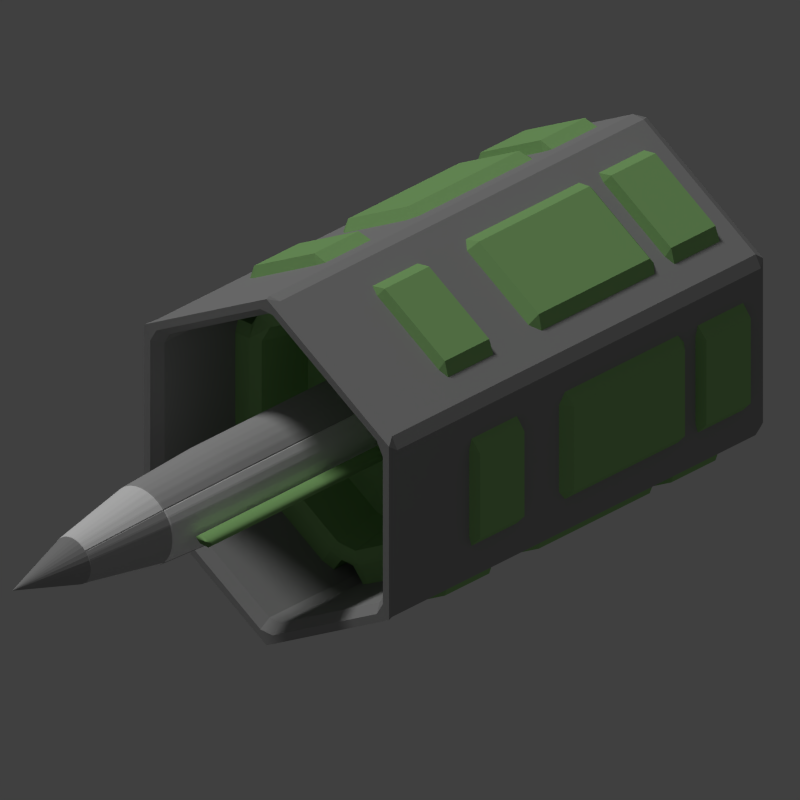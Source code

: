 # Source: rocket_launcher.blend  (saved by Blender 2.69.0; exported with 4.5.12 LTS)
import bpy
from mathutils import Matrix  # noqa: F401  (used for matrix-valued properties, if any)

bpy.ops.wm.read_factory_settings(use_empty=True)
scene = bpy.context.scene
scene.name = 'Scene'

# ---- collections
col_collection_1 = bpy.data.collections.new('Collection 1'); scene.collection.children.link(col_collection_1)

# ---- materials (node trees are filled in below, after node groups)
mat_material_004 = bpy.data.materials.new('Material.004')
mat_material_004.alpha_threshold = 0.0
mat_material_004.use_transparent_shadow = False
mat_material_004.diffuse_color = (0.3252, 0.6152, 0.2252, 1.0)
mat_material_004.roughness = 0.5
mat_material_004.line_color = (0.0, 0.0, 0.0, 1.0)
mat_material_001 = bpy.data.materials.new('Material.001')
mat_material_001.alpha_threshold = 0.0
mat_material_001.use_transparent_shadow = False
mat_material_001.diffuse_color = (0.3672, 0.3672, 0.3672, 1.0)
mat_material_001.roughness = 0.5
mat_material_001.line_color = (0.0, 0.0, 0.0, 1.0)
mat_material_002 = bpy.data.materials.new('Material.002')
mat_material_002.alpha_threshold = 0.0
mat_material_002.use_transparent_shadow = False
mat_material_002.diffuse_color = (1.0, 1.0, 1.0, 1.0)
mat_material_002.roughness = 0.5
mat_material_002.line_color = (0.0, 0.0, 0.0, 1.0)
mat_material_003 = bpy.data.materials.new('Material.003')
mat_material_003.alpha_threshold = 0.0
mat_material_003.use_transparent_shadow = False
mat_material_003.diffuse_color = (0.5071, 0.5071, 0.5071, 1.0)
mat_material_003.roughness = 0.5
mat_material_003.line_color = (0.0, 0.0, 0.0, 1.0)

# ---- material node trees

# ---- world
world_world = bpy.data.worlds.new('World'); scene.world = world_world
world_world.color = (0.05088, 0.05088, 0.05088)
world_world.use_sun_shadow = False
world_world.sun_shadow_jitter_overblur = 0.0
world_world.cycles.sampling_method = 'MANUAL'
world_world.cycles.sample_map_resolution = 256

# ---- cameras
cam_camera = bpy.data.cameras.new('Camera')
cam_camera.type = 'ORTHO'
cam_camera.clip_end = 100.0
cam_camera.lens = 35.0
cam_camera.sensor_width = 32.0
cam_camera.sensor_height = 18.0
cam_camera.ortho_scale = 4.0
cam_camera.dof.focus_distance = 0.0
cam_camera.dof.aperture_fstop = 128.0

# ---- lights
light_sun = bpy.data.lights.new('Sun', 'SUN')
light_sun.transmission_factor = 0.0
light_sun.angle = 0.1993
light_sun.energy = 1.0
light_sun.shadow_buffer_clip_start = 0.5
light_sun.shadow_soft_size = 0.1
light_sun.shadow_cascade_max_distance = 1000.0
light_sun.cycles.use_multiple_importance_sampling = False
light_lamp = bpy.data.lights.new('Lamp', 'POINT')
light_lamp.transmission_factor = 0.0
light_lamp.cutoff_distance = 30.0
light_lamp.energy = 5.0
light_lamp.shadow_buffer_clip_start = 1.001
light_lamp.shadow_soft_size = 0.1
light_lamp.shadow_maximum_resolution = 0.006
light_lamp.use_absolute_resolution = True
light_lamp.cycles.use_multiple_importance_sampling = False

# ---- meshes
me_cylinder_016 = bpy.data.meshes.new('Cylinder.016')
me_cylinder_016.from_pydata([(0.0, 1.0, -1.0), (0.0, 1.0, 1.0), (0.866, 0.5, -1.0), (0.866, 0.5, 1.0), (0.866, -0.5, -1.0), (0.866, -0.5, 1.0), (-8.742e-08, -1.0, -1.0), (-8.742e-08, -1.0, 1.0), (-0.866, -0.5, -1.0), (-0.866, -0.5, 1.0), (-0.866, 0.5, -1.0), (-0.866, 0.5, 1.0), (0.27, 1.368, -0.9), (0.27, 1.368, 0.9), (1.049, 0.9177, 0.9), (1.049, 0.9177, -0.9), (1.319, 0.45, -0.9), (1.319, 0.45, 0.9), (1.319, -0.45, 0.9), (1.319, -0.45, -0.9), (1.049, -0.9177, -0.9), (1.049, -0.9177, 0.9), (0.27, -1.368, 0.9), (0.27, -1.368, -0.9), (-0.27, -1.368, -0.9), (-0.27, -1.368, 0.9), (-1.049, -0.9177, 0.9), (-1.049, -0.9177, -0.9), (0.7794, 0.45, -0.6008), (3.315e-07, 0.9, -0.6008), (-0.7794, 0.45, -0.6008), (-0.7794, -0.45, -0.6008), (2.528e-07, -0.9, -0.6008), (0.7794, -0.45, -0.6008), (-1.049, 0.9177, -0.9), (-1.049, 0.9177, 0.9), (-0.27, 1.368, 0.9), (-0.27, 1.368, -0.9), (-1.319, -0.45, -0.9), (-1.319, -0.45, 0.9), (-1.319, 0.45, 0.9), (-1.319, 0.45, -0.9), (3.452e-08, 0.9, -1.44), (0.7794, 0.45, -1.44), (0.7794, -0.45, -1.44), (-4.416e-08, -0.9, -1.44), (-0.7794, -0.45, -1.44), (-0.7794, 0.45, -1.44)], [], [(12, 13, 14, 15), (1, 13, 12, 0), (3, 14, 13, 1), (2, 15, 14, 3), (0, 12, 15, 2), (16, 17, 18, 19), (3, 17, 16, 2), (5, 18, 17, 3), (4, 19, 18, 5), (2, 16, 19, 4), (20, 21, 22, 23), (5, 21, 20, 4), (7, 22, 21, 5), (6, 23, 22, 7), (4, 20, 23, 6), (24, 25, 26, 27), (7, 25, 24, 6), (9, 26, 25, 7), (8, 27, 26, 9), (6, 24, 27, 8), (28, 29, 30, 31, 32, 33), (1, 29, 28, 3), (11, 30, 29, 1), (9, 31, 30, 11), (7, 32, 31, 9), (5, 33, 32, 7), (3, 28, 33, 5), (34, 35, 36, 37), (11, 35, 34, 10), (1, 36, 35, 11), (0, 37, 36, 1), (10, 34, 37, 0), (38, 39, 40, 41), (9, 39, 38, 8), (11, 40, 39, 9), (10, 41, 40, 11), (8, 38, 41, 10), (42, 43, 44, 45, 46, 47), (2, 43, 42, 0), (4, 44, 43, 2), (6, 45, 44, 4), (8, 46, 45, 6), (10, 47, 46, 8), (0, 42, 47, 10)])
me_cylinder_016.materials.append(mat_material_004)
me_cylinder_016.use_remesh_preserve_volume = False
me_cylinder_016.use_remesh_preserve_attributes = False
me_cylinder_016.use_mirror_vertex_groups = False
me_cylinder_016.update()
me_cylinder_015 = bpy.data.meshes.new('Cylinder.015')
me_cylinder_015.from_pydata([(0.0, 1.0, -1.0), (0.0, 1.0, 1.0), (0.866, 0.5, -1.0), (0.866, 0.5, 1.0), (0.866, -0.5, -1.0), (0.866, -0.5, 1.0), (-8.742e-08, -1.0, -1.0), (-8.742e-08, -1.0, 1.0), (-0.866, -0.5, -1.0), (-0.866, -0.5, 1.0), (-0.866, 0.5, -1.0), (-0.866, 0.5, 1.0), (0.27, 1.368, -0.9), (0.27, 1.368, 0.9), (1.049, 0.9177, 0.9), (1.049, 0.9177, -0.9), (1.319, 0.45, -0.9), (1.319, 0.45, 0.9), (1.319, -0.45, 0.9), (1.319, -0.45, -0.9), (1.049, -0.9177, -0.9), (1.049, -0.9177, 0.9), (0.27, -1.368, 0.9), (0.27, -1.368, -0.9), (-0.27, -1.368, -0.9), (-0.27, -1.368, 0.9), (-1.049, -0.9177, 0.9), (-1.049, -0.9177, -0.9), (0.7794, 0.45, -0.6008), (3.315e-07, 0.9, -0.6008), (-0.7794, 0.45, -0.6008), (-0.7794, -0.45, -0.6008), (2.528e-07, -0.9, -0.6008), (0.7794, -0.45, -0.6008), (-1.049, 0.9177, -0.9), (-1.049, 0.9177, 0.9), (-0.27, 1.368, 0.9), (-0.27, 1.368, -0.9), (-1.319, -0.45, -0.9), (-1.319, -0.45, 0.9), (-1.319, 0.45, 0.9), (-1.319, 0.45, -0.9), (3.452e-08, 0.9, -1.44), (0.7794, 0.45, -1.44), (0.7794, -0.45, -1.44), (-4.416e-08, -0.9, -1.44), (-0.7794, -0.45, -1.44), (-0.7794, 0.45, -1.44)], [], [(12, 13, 14, 15), (1, 13, 12, 0), (3, 14, 13, 1), (2, 15, 14, 3), (0, 12, 15, 2), (16, 17, 18, 19), (3, 17, 16, 2), (5, 18, 17, 3), (4, 19, 18, 5), (2, 16, 19, 4), (20, 21, 22, 23), (5, 21, 20, 4), (7, 22, 21, 5), (6, 23, 22, 7), (4, 20, 23, 6), (24, 25, 26, 27), (7, 25, 24, 6), (9, 26, 25, 7), (8, 27, 26, 9), (6, 24, 27, 8), (28, 29, 30, 31, 32, 33), (1, 29, 28, 3), (11, 30, 29, 1), (9, 31, 30, 11), (7, 32, 31, 9), (5, 33, 32, 7), (3, 28, 33, 5), (34, 35, 36, 37), (11, 35, 34, 10), (1, 36, 35, 11), (0, 37, 36, 1), (10, 34, 37, 0), (38, 39, 40, 41), (9, 39, 38, 8), (11, 40, 39, 9), (10, 41, 40, 11), (8, 38, 41, 10), (42, 43, 44, 45, 46, 47), (2, 43, 42, 0), (4, 44, 43, 2), (6, 45, 44, 4), (8, 46, 45, 6), (10, 47, 46, 8), (0, 42, 47, 10)])
me_cylinder_015.materials.append(mat_material_004)
me_cylinder_015.use_remesh_preserve_volume = False
me_cylinder_015.use_remesh_preserve_attributes = False
me_cylinder_015.use_mirror_vertex_groups = False
me_cylinder_015.update()
me_cylinder_014 = bpy.data.meshes.new('Cylinder.014')
me_cylinder_014.from_pydata([(0.0, 1.0, -1.0), (0.0, 1.0, 1.0), (0.866, 0.5, -1.0), (0.866, 0.5, 1.0), (0.866, -0.5, -1.0), (0.866, -0.5, 1.0), (-8.742e-08, -1.0, -1.0), (-8.742e-08, -1.0, 1.0), (-0.866, -0.5, -1.0), (-0.866, -0.5, 1.0), (-0.866, 0.5, -1.0), (-0.866, 0.5, 1.0), (0.27, 1.368, -0.9), (0.27, 1.368, 0.9), (1.049, 0.9177, 0.9), (1.049, 0.9177, -0.9), (1.319, 0.45, -0.9), (1.319, 0.45, 0.9), (1.319, -0.45, 0.9), (1.319, -0.45, -0.9), (1.049, -0.9177, -0.9), (1.049, -0.9177, 0.9), (0.27, -1.368, 0.9), (0.27, -1.368, -0.9), (-0.27, -1.368, -0.9), (-0.27, -1.368, 0.9), (-1.049, -0.9177, 0.9), (-1.049, -0.9177, -0.9), (0.7794, 0.45, -0.6008), (3.315e-07, 0.9, -0.6008), (-0.7794, 0.45, -0.6008), (-0.7794, -0.45, -0.6008), (2.528e-07, -0.9, -0.6008), (0.7794, -0.45, -0.6008), (-1.049, 0.9177, -0.9), (-1.049, 0.9177, 0.9), (-0.27, 1.368, 0.9), (-0.27, 1.368, -0.9), (-1.319, -0.45, -0.9), (-1.319, -0.45, 0.9), (-1.319, 0.45, 0.9), (-1.319, 0.45, -0.9), (3.452e-08, 0.9, -1.44), (0.7794, 0.45, -1.44), (0.7794, -0.45, -1.44), (-4.416e-08, -0.9, -1.44), (-0.7794, -0.45, -1.44), (-0.7794, 0.45, -1.44)], [], [(12, 13, 14, 15), (1, 13, 12, 0), (3, 14, 13, 1), (2, 15, 14, 3), (0, 12, 15, 2), (16, 17, 18, 19), (3, 17, 16, 2), (5, 18, 17, 3), (4, 19, 18, 5), (2, 16, 19, 4), (20, 21, 22, 23), (5, 21, 20, 4), (7, 22, 21, 5), (6, 23, 22, 7), (4, 20, 23, 6), (24, 25, 26, 27), (7, 25, 24, 6), (9, 26, 25, 7), (8, 27, 26, 9), (6, 24, 27, 8), (28, 29, 30, 31, 32, 33), (1, 29, 28, 3), (11, 30, 29, 1), (9, 31, 30, 11), (7, 32, 31, 9), (5, 33, 32, 7), (3, 28, 33, 5), (34, 35, 36, 37), (11, 35, 34, 10), (1, 36, 35, 11), (0, 37, 36, 1), (10, 34, 37, 0), (38, 39, 40, 41), (9, 39, 38, 8), (11, 40, 39, 9), (10, 41, 40, 11), (8, 38, 41, 10), (42, 43, 44, 45, 46, 47), (2, 43, 42, 0), (4, 44, 43, 2), (6, 45, 44, 4), (8, 46, 45, 6), (10, 47, 46, 8), (0, 42, 47, 10)])
me_cylinder_014.materials.append(mat_material_004)
me_cylinder_014.use_remesh_preserve_volume = False
me_cylinder_014.use_remesh_preserve_attributes = False
me_cylinder_014.use_mirror_vertex_groups = False
me_cylinder_014.update()
me_cylinder_013 = bpy.data.meshes.new('Cylinder.013')
me_cylinder_013.from_pydata([(0.0, 1.0, -1.0), (0.0, 1.0, 1.0), (0.866, 0.5, -1.0), (0.866, 0.5, 1.0), (0.866, -0.5, -1.0), (0.866, -0.5, 1.0), (-8.742e-08, -1.0, -1.0), (-8.742e-08, -1.0, 1.0), (-0.866, -0.5, -1.0), (-0.866, -0.5, 1.0), (-0.866, 0.5, -1.0), (-0.866, 0.5, 1.0)], [], [(0, 1, 3, 2), (2, 3, 5, 4), (4, 5, 7, 6), (6, 7, 9, 8), (3, 1, 11, 9, 7, 5), (10, 11, 1, 0), (8, 9, 11, 10), (0, 2, 4, 6, 8, 10)])
me_cylinder_013.polygons.foreach_set('use_smooth', [True] * 8)
me_cylinder_013.materials.append(mat_material_004)
me_cylinder_013.use_remesh_preserve_volume = False
me_cylinder_013.use_remesh_preserve_attributes = False
me_cylinder_013.use_mirror_vertex_groups = False
me_cylinder_013.update()
me_cylinder_012 = bpy.data.meshes.new('Cylinder.012')
me_cylinder_012.from_pydata([(0.0, 1.0, -1.0), (0.0, 1.0, 1.0), (0.866, 0.5, -1.0), (0.866, 0.5, 1.0), (0.866, -0.5, -1.0), (0.866, -0.5, 1.0), (-8.742e-08, -1.0, -1.0), (-8.742e-08, -1.0, 1.0), (-0.866, -0.5, -1.0), (-0.866, -0.5, 1.0), (-0.866, 0.5, -1.0), (-0.866, 0.5, 1.0), (0.0, 1.0, 1.0), (0.866, 0.5, 1.0), (0.866, -0.5, 1.0), (-8.742e-08, -1.0, 1.0), (-0.866, -0.5, 1.0), (-0.866, 0.5, 1.0), (-1.987e-09, 0.9, 1.0), (0.7794, 0.45, 1.0), (0.7794, -0.45, 1.0), (-8.067e-08, -0.9, 1.0), (-0.7794, -0.45, 1.0), (-0.7794, 0.45, 1.0), (9.862e-08, 0.9, -0.9271), (0.7794, 0.45, -0.9271), (0.7794, -0.45, -0.9271), (1.994e-08, -0.9, -0.9271), (-0.7794, -0.45, -0.9271), (-0.7794, 0.45, -0.9271)], [], [(0, 1, 3, 2), (2, 3, 5, 4), (4, 5, 7, 6), (6, 7, 9, 8), (1, 11, 17, 12), (10, 11, 1, 0), (8, 9, 11, 10), (0, 2, 4, 6, 8, 10), (12, 17, 23, 18), (11, 9, 16, 17), (9, 7, 15, 16), (7, 5, 14, 15), (5, 3, 13, 14), (3, 1, 12, 13), (18, 23, 29, 24), (17, 16, 22, 23), (16, 15, 21, 22), (15, 14, 20, 21), (14, 13, 19, 20), (13, 12, 18, 19), (25, 24, 29, 28, 27, 26), (23, 22, 28, 29), (22, 21, 27, 28), (21, 20, 26, 27), (20, 19, 25, 26), (19, 18, 24, 25)])
me_cylinder_012.materials.append(mat_material_001)
me_cylinder_012.use_remesh_preserve_volume = False
me_cylinder_012.use_remesh_preserve_attributes = False
me_cylinder_012.use_mirror_vertex_groups = False
me_cylinder_012.update()
me_cube_003 = bpy.data.meshes.new('Cube.003')
me_cube_003.from_pydata([(-0.6, 0.3, -1.0), (-0.7, 1.2, -1.0), (-0.4, 1.2, -1.0), (-0.2, -0.3, -1.0), (-0.6, 0.3, 1.0), (-0.7, 1.2, 1.0), (-0.4, 1.2, 1.0), (-0.2, -0.3, 1.0), (-0.2, 1.0, -1.0), (-0.1, 1.0, -1.0), (-0.2, 1.0, 1.0), (-0.1, 1.0, 1.0)], [], [(4, 5, 1, 0), (5, 6, 2, 1), (3, 2, 8, 9), (7, 4, 0, 3), (0, 1, 2, 3), (7, 6, 5, 4), (10, 11, 9, 8), (7, 3, 9, 11), (6, 7, 11, 10), (2, 6, 10, 8)])
me_cube_003.materials.append(mat_material_004)
me_cube_003.use_remesh_preserve_volume = False
me_cube_003.use_remesh_preserve_attributes = False
me_cube_003.use_mirror_vertex_groups = False
me_cube_003.update()
me_cube_002 = bpy.data.meshes.new('Cube.002')
me_cube_002.from_pydata([(-0.6, 0.3, -1.0), (-0.7, 1.2, -1.0), (-0.4, 1.2, -1.0), (-0.2, -0.3, -1.0), (-0.6, 0.3, 1.0), (-0.7, 1.2, 1.0), (-0.4, 1.2, 1.0), (-0.2, -0.3, 1.0), (-0.2, 1.0, -1.0), (-0.1, 1.0, -1.0), (-0.2, 1.0, 1.0), (-0.1, 1.0, 1.0)], [], [(4, 5, 1, 0), (5, 6, 2, 1), (3, 2, 8, 9), (7, 4, 0, 3), (0, 1, 2, 3), (7, 6, 5, 4), (10, 11, 9, 8), (7, 3, 9, 11), (6, 7, 11, 10), (2, 6, 10, 8)])
me_cube_002.materials.append(mat_material_004)
me_cube_002.use_remesh_preserve_volume = False
me_cube_002.use_remesh_preserve_attributes = False
me_cube_002.use_mirror_vertex_groups = False
me_cube_002.update()
me_cube_001 = bpy.data.meshes.new('Cube.001')
me_cube_001.from_pydata([(-0.6, 0.3, -1.0), (-0.7, 1.2, -1.0), (-0.4, 1.2, -1.0), (-0.2, -0.3, -1.0), (-0.6, 0.3, 1.0), (-0.7, 1.2, 1.0), (-0.4, 1.2, 1.0), (-0.2, -0.3, 1.0), (-0.2, 1.0, -1.0), (-0.1, 1.0, -1.0), (-0.2, 1.0, 1.0), (-0.1, 1.0, 1.0)], [], [(4, 5, 1, 0), (5, 6, 2, 1), (3, 2, 8, 9), (7, 4, 0, 3), (0, 1, 2, 3), (7, 6, 5, 4), (10, 11, 9, 8), (7, 3, 9, 11), (6, 7, 11, 10), (2, 6, 10, 8)])
me_cube_001.materials.append(mat_material_004)
me_cube_001.use_remesh_preserve_volume = False
me_cube_001.use_remesh_preserve_attributes = False
me_cube_001.use_mirror_vertex_groups = False
me_cube_001.update()
me_cylinder_011 = bpy.data.meshes.new('Cylinder.011')
me_cylinder_011.from_pydata([(0.0, 1.0, -1.0), (0.0, 1.0, 1.0), (0.1951, 0.9808, -1.0), (0.1951, 0.9808, 1.0), (0.3827, 0.9239, -1.0), (0.3827, 0.9239, 1.0), (0.5556, 0.8315, -1.0), (0.5556, 0.8315, 1.0), (0.7071, 0.7071, -1.0), (0.7071, 0.7071, 1.0), (0.8315, 0.5556, -1.0), (0.8315, 0.5556, 1.0), (0.9239, 0.3827, -1.0), (0.9239, 0.3827, 1.0), (0.9808, 0.1951, -1.0), (0.9808, 0.1951, 1.0), (1.0, 7.55e-08, -1.0), (1.0, 7.55e-08, 1.0), (0.0, 7.55e-08, 1.0), (0.0, 7.55e-08, -1.0), (-0.0002022, 0.6998, -3.5), (0.1364, 0.6863, -3.5), (0.2677, 0.6465, -3.5), (0.3887, 0.5818, -3.5), (0.4948, 0.4948, -3.5), (0.5818, 0.3887, -3.5), (0.6465, 0.2677, -3.5), (0.6863, 0.1364, -3.5), (0.6998, -0.000202, -3.5), (-0.0002022, -0.000202, -3.5)], [], [(0, 1, 3, 2), (2, 3, 5, 4), (4, 5, 7, 6), (6, 7, 9, 8), (8, 9, 11, 10), (10, 11, 13, 12), (12, 13, 15, 14), (14, 15, 17, 16), (16, 19, 29, 28), (3, 1, 18, 17, 15, 13, 11, 9, 7, 5), (1, 19, 18), (18, 19, 17), (16, 17, 19), (0, 19, 1), (20, 21, 22, 23, 24, 25, 26, 27, 28, 29), (19, 0, 20, 29), (14, 16, 28, 27), (12, 14, 27, 26), (10, 12, 26, 25), (8, 10, 25, 24), (6, 8, 24, 23), (4, 6, 23, 22), (2, 4, 22, 21), (0, 2, 21, 20)])
me_cylinder_011.materials.append(mat_material_002)
me_cylinder_011.use_remesh_preserve_volume = False
me_cylinder_011.use_remesh_preserve_attributes = False
me_cylinder_011.use_mirror_vertex_groups = False
me_cylinder_011.update()
me_cylinder_010 = bpy.data.meshes.new('Cylinder.010')
me_cylinder_010.from_pydata([(0.0, 1.0, -1.0), (-1.46e-07, 1.0, 1.75), (0.1951, 0.9808, -1.0), (0.1951, 0.9808, 1.75), (0.3827, 0.9239, -1.0), (0.3827, 0.9239, 1.75), (0.5556, 0.8315, -1.0), (0.5556, 0.8315, 1.75), (0.7071, 0.7071, -1.0), (0.7071, 0.7071, 1.75), (0.8315, 0.5556, -1.0), (0.8315, 0.5556, 1.75), (0.9239, 0.3827, -1.0), (0.9239, 0.3827, 1.75), (0.9808, 0.1951, -1.0), (0.9808, 0.1951, 1.75), (1.0, 7.55e-08, -1.0), (1.0, -2.527e-08, 1.75), (-1.46e-07, -2.527e-08, 1.75), (0.0, 7.55e-08, -1.0), (0.0007652, 0.9008, 3.0), (0.1763, 0.8835, 3.0), (0.3452, 0.8323, 3.0), (0.5008, 0.7491, 3.0), (0.6372, 0.6372, 3.0), (0.7491, 0.5008, 3.0), (0.8323, 0.3452, 3.0), (0.8835, 0.1763, 3.0), (0.9008, 0.0007657, 3.0), (0.0007652, 0.0007657, 3.0)], [], [(0, 1, 3, 2), (2, 3, 5, 4), (4, 5, 7, 6), (6, 7, 9, 8), (8, 9, 11, 10), (10, 11, 13, 12), (12, 13, 15, 14), (14, 15, 17, 16), (0, 2, 4, 6, 8, 10, 12, 14, 16, 19), (18, 17, 28, 29), (1, 19, 18), (18, 19, 17), (16, 17, 19), (0, 19, 1), (21, 20, 29, 28, 27, 26, 25, 24, 23, 22), (1, 18, 29, 20), (17, 15, 27, 28), (15, 13, 26, 27), (13, 11, 25, 26), (11, 9, 24, 25), (9, 7, 23, 24), (7, 5, 22, 23), (5, 3, 21, 22), (3, 1, 20, 21)])
me_cylinder_010.materials.append(mat_material_003)
me_cylinder_010.use_remesh_preserve_volume = False
me_cylinder_010.use_remesh_preserve_attributes = False
me_cylinder_010.use_mirror_vertex_groups = False
me_cylinder_010.update()
me_cylinder_009 = bpy.data.meshes.new('Cylinder.009')
me_cylinder_009.from_pydata([(0.0, 1.0, -1.0), (0.000841, 0.6008, 1.75), (0.1951, 0.9808, -1.0), (0.1179, 0.5893, 1.75), (0.3827, 0.9239, -1.0), (0.2305, 0.5552, 1.75), (0.5556, 0.8315, -1.0), (0.3342, 0.4997, 1.75), (0.7071, 0.7071, -1.0), (0.4251, 0.4251, 1.75), (0.8315, 0.5556, -1.0), (0.4997, 0.3342, 1.75), (0.9239, 0.3827, -1.0), (0.5552, 0.2305, 1.75), (0.9808, 0.1951, -1.0), (0.5893, 0.1179, 1.75), (1.0, 7.55e-08, -1.0), (0.6008, 0.0008411, 1.75), (0.000841, 0.0008411, 1.75), (0.0, 7.55e-08, -1.0)], [], [(0, 1, 3, 2), (2, 3, 5, 4), (4, 5, 7, 6), (6, 7, 9, 8), (8, 9, 11, 10), (10, 11, 13, 12), (12, 13, 15, 14), (14, 15, 17, 16), (0, 2, 4, 6, 8, 10, 12, 14, 16, 19), (1, 19, 18), (18, 19, 17), (16, 17, 19), (0, 19, 1), (3, 1, 18, 17, 15, 13, 11, 9, 7, 5)])
me_cylinder_009.materials.append(mat_material_002)
me_cylinder_009.use_remesh_preserve_volume = False
me_cylinder_009.use_remesh_preserve_attributes = False
me_cylinder_009.use_mirror_vertex_groups = False
me_cylinder_009.update()
me_cylinder_008 = bpy.data.meshes.new('Cylinder.008')
me_cylinder_008.from_pydata([(0.0, 1.0, -1.0), (0.000841, 0.6008, 1.75), (0.1951, 0.9808, -1.0), (0.1179, 0.5893, 1.75), (0.3827, 0.9239, -1.0), (0.2305, 0.5552, 1.75), (0.5556, 0.8315, -1.0), (0.3342, 0.4997, 1.75), (0.7071, 0.7071, -1.0), (0.4251, 0.4251, 1.75), (0.8315, 0.5556, -1.0), (0.4997, 0.3342, 1.75), (0.9239, 0.3827, -1.0), (0.5552, 0.2305, 1.75), (0.9808, 0.1951, -1.0), (0.5893, 0.1179, 1.75), (1.0, 7.55e-08, -1.0), (0.6008, 0.0008411, 1.75), (0.000841, 0.0008411, 1.75), (0.0, 7.55e-08, -1.0)], [], [(0, 1, 3, 2), (2, 3, 5, 4), (4, 5, 7, 6), (6, 7, 9, 8), (8, 9, 11, 10), (10, 11, 13, 12), (12, 13, 15, 14), (14, 15, 17, 16), (0, 2, 4, 6, 8, 10, 12, 14, 16, 19), (1, 19, 18), (18, 19, 17), (16, 17, 19), (0, 19, 1), (3, 1, 18, 17, 15, 13, 11, 9, 7, 5)])
me_cylinder_008.materials.append(mat_material_003)
me_cylinder_008.use_remesh_preserve_volume = False
me_cylinder_008.use_remesh_preserve_attributes = False
me_cylinder_008.use_mirror_vertex_groups = False
me_cylinder_008.update()
me_cylinder_007 = bpy.data.meshes.new('Cylinder.007')
me_cylinder_007.from_pydata([(0.0, 1.0, -1.0), (-1.46e-07, 1.0, 1.75), (0.1951, 0.9808, -1.0), (0.1951, 0.9808, 1.75), (0.3827, 0.9239, -1.0), (0.3827, 0.9239, 1.75), (0.5556, 0.8315, -1.0), (0.5556, 0.8315, 1.75), (0.7071, 0.7071, -1.0), (0.7071, 0.7071, 1.75), (0.8315, 0.5556, -1.0), (0.8315, 0.5556, 1.75), (0.9239, 0.3827, -1.0), (0.9239, 0.3827, 1.75), (0.9808, 0.1951, -1.0), (0.9808, 0.1951, 1.75), (1.0, 7.55e-08, -1.0), (1.0, -2.527e-08, 1.75), (-1.46e-07, -2.527e-08, 1.75), (0.0, 7.55e-08, -1.0), (0.0007652, 0.9008, 3.0), (0.1763, 0.8835, 3.0), (0.3452, 0.8323, 3.0), (0.5008, 0.7491, 3.0), (0.6372, 0.6372, 3.0), (0.7491, 0.5008, 3.0), (0.8323, 0.3452, 3.0), (0.8835, 0.1763, 3.0), (0.9008, 0.0007657, 3.0), (0.0007652, 0.0007657, 3.0)], [], [(0, 1, 3, 2), (2, 3, 5, 4), (4, 5, 7, 6), (6, 7, 9, 8), (8, 9, 11, 10), (10, 11, 13, 12), (12, 13, 15, 14), (14, 15, 17, 16), (0, 2, 4, 6, 8, 10, 12, 14, 16, 19), (18, 17, 28, 29), (1, 19, 18), (18, 19, 17), (16, 17, 19), (0, 19, 1), (21, 20, 29, 28, 27, 26, 25, 24, 23, 22), (1, 18, 29, 20), (17, 15, 27, 28), (15, 13, 26, 27), (13, 11, 25, 26), (11, 9, 24, 25), (9, 7, 23, 24), (7, 5, 22, 23), (5, 3, 21, 22), (3, 1, 20, 21)])
me_cylinder_007.materials.append(mat_material_002)
me_cylinder_007.use_remesh_preserve_volume = False
me_cylinder_007.use_remesh_preserve_attributes = False
me_cylinder_007.use_mirror_vertex_groups = False
me_cylinder_007.update()
me_cylinder_006 = bpy.data.meshes.new('Cylinder.006')
me_cylinder_006.from_pydata([(0.0, 1.0, -1.0), (0.0, 1.0, 1.0), (0.1951, 0.9808, -1.0), (0.1951, 0.9808, 1.0), (0.3827, 0.9239, -1.0), (0.3827, 0.9239, 1.0), (0.5556, 0.8315, -1.0), (0.5556, 0.8315, 1.0), (0.7071, 0.7071, -1.0), (0.7071, 0.7071, 1.0), (0.8315, 0.5556, -1.0), (0.8315, 0.5556, 1.0), (0.9239, 0.3827, -1.0), (0.9239, 0.3827, 1.0), (0.9808, 0.1951, -1.0), (0.9808, 0.1951, 1.0), (1.0, 7.55e-08, -1.0), (1.0, 7.55e-08, 1.0), (0.0, 7.55e-08, 1.0), (0.0, 7.55e-08, -1.0), (-0.0002022, 0.6998, -3.5), (0.1364, 0.6863, -3.5), (0.2677, 0.6465, -3.5), (0.3887, 0.5818, -3.5), (0.4948, 0.4948, -3.5), (0.5818, 0.3887, -3.5), (0.6465, 0.2677, -3.5), (0.6863, 0.1364, -3.5), (0.6998, -0.000202, -3.5), (-0.0002022, -0.000202, -3.5)], [], [(0, 1, 3, 2), (2, 3, 5, 4), (4, 5, 7, 6), (6, 7, 9, 8), (8, 9, 11, 10), (10, 11, 13, 12), (12, 13, 15, 14), (14, 15, 17, 16), (16, 19, 29, 28), (3, 1, 18, 17, 15, 13, 11, 9, 7, 5), (1, 19, 18), (18, 19, 17), (16, 17, 19), (0, 19, 1), (20, 21, 22, 23, 24, 25, 26, 27, 28, 29), (19, 0, 20, 29), (14, 16, 28, 27), (12, 14, 27, 26), (10, 12, 26, 25), (8, 10, 25, 24), (6, 8, 24, 23), (4, 6, 23, 22), (2, 4, 22, 21), (0, 2, 21, 20)])
me_cylinder_006.materials.append(mat_material_003)
me_cylinder_006.use_remesh_preserve_volume = False
me_cylinder_006.use_remesh_preserve_attributes = False
me_cylinder_006.use_mirror_vertex_groups = False
me_cylinder_006.update()
me_cylinder_005 = bpy.data.meshes.new('Cylinder.005')
me_cylinder_005.from_pydata([(0.0, 1.0, -1.0), (0.0, 1.0, 1.0), (0.1951, 0.9808, -1.0), (0.1951, 0.9808, 1.0), (0.3827, 0.9239, -1.0), (0.3827, 0.9239, 1.0), (0.5556, 0.8315, -1.0), (0.5556, 0.8315, 1.0), (0.7071, 0.7071, -1.0), (0.7071, 0.7071, 1.0), (0.8315, 0.5556, -1.0), (0.8315, 0.5556, 1.0), (0.9239, 0.3827, -1.0), (0.9239, 0.3827, 1.0), (0.9808, 0.1951, -1.0), (0.9808, 0.1951, 1.0), (1.0, 7.55e-08, -1.0), (1.0, 7.55e-08, 1.0), (0.0, 7.55e-08, 1.0), (0.0, 7.55e-08, -1.0), (-0.0002022, 0.6998, -3.5), (0.1364, 0.6863, -3.5), (0.2677, 0.6465, -3.5), (0.3887, 0.5818, -3.5), (0.4948, 0.4948, -3.5), (0.5818, 0.3887, -3.5), (0.6465, 0.2677, -3.5), (0.6863, 0.1364, -3.5), (0.6998, -0.000202, -3.5), (-0.0002022, -0.000202, -3.5)], [], [(0, 1, 3, 2), (2, 3, 5, 4), (4, 5, 7, 6), (6, 7, 9, 8), (8, 9, 11, 10), (10, 11, 13, 12), (12, 13, 15, 14), (14, 15, 17, 16), (16, 19, 29, 28), (3, 1, 18, 17, 15, 13, 11, 9, 7, 5), (1, 19, 18), (18, 19, 17), (16, 17, 19), (0, 19, 1), (20, 21, 22, 23, 24, 25, 26, 27, 28, 29), (19, 0, 20, 29), (14, 16, 28, 27), (12, 14, 27, 26), (10, 12, 26, 25), (8, 10, 25, 24), (6, 8, 24, 23), (4, 6, 23, 22), (2, 4, 22, 21), (0, 2, 21, 20)])
me_cylinder_005.materials.append(mat_material_002)
me_cylinder_005.use_remesh_preserve_volume = False
me_cylinder_005.use_remesh_preserve_attributes = False
me_cylinder_005.use_mirror_vertex_groups = False
me_cylinder_005.update()
me_cylinder_004 = bpy.data.meshes.new('Cylinder.004')
me_cylinder_004.from_pydata([(0.0, 1.0, -1.0), (-1.46e-07, 1.0, 1.75), (0.1951, 0.9808, -1.0), (0.1951, 0.9808, 1.75), (0.3827, 0.9239, -1.0), (0.3827, 0.9239, 1.75), (0.5556, 0.8315, -1.0), (0.5556, 0.8315, 1.75), (0.7071, 0.7071, -1.0), (0.7071, 0.7071, 1.75), (0.8315, 0.5556, -1.0), (0.8315, 0.5556, 1.75), (0.9239, 0.3827, -1.0), (0.9239, 0.3827, 1.75), (0.9808, 0.1951, -1.0), (0.9808, 0.1951, 1.75), (1.0, 7.55e-08, -1.0), (1.0, -2.527e-08, 1.75), (-1.46e-07, -2.527e-08, 1.75), (0.0, 7.55e-08, -1.0), (0.0007652, 0.9008, 3.0), (0.1763, 0.8835, 3.0), (0.3452, 0.8323, 3.0), (0.5008, 0.7491, 3.0), (0.6372, 0.6372, 3.0), (0.7491, 0.5008, 3.0), (0.8323, 0.3452, 3.0), (0.8835, 0.1763, 3.0), (0.9008, 0.0007657, 3.0), (0.0007652, 0.0007657, 3.0)], [], [(0, 1, 3, 2), (2, 3, 5, 4), (4, 5, 7, 6), (6, 7, 9, 8), (8, 9, 11, 10), (10, 11, 13, 12), (12, 13, 15, 14), (14, 15, 17, 16), (0, 2, 4, 6, 8, 10, 12, 14, 16, 19), (18, 17, 28, 29), (1, 19, 18), (18, 19, 17), (16, 17, 19), (0, 19, 1), (21, 20, 29, 28, 27, 26, 25, 24, 23, 22), (1, 18, 29, 20), (17, 15, 27, 28), (15, 13, 26, 27), (13, 11, 25, 26), (11, 9, 24, 25), (9, 7, 23, 24), (7, 5, 22, 23), (5, 3, 21, 22), (3, 1, 20, 21)])
me_cylinder_004.materials.append(mat_material_003)
me_cylinder_004.use_remesh_preserve_volume = False
me_cylinder_004.use_remesh_preserve_attributes = False
me_cylinder_004.use_mirror_vertex_groups = False
me_cylinder_004.update()
me_cylinder_003 = bpy.data.meshes.new('Cylinder.003')
me_cylinder_003.from_pydata([(0.0, 1.0, -1.0), (0.000841, 0.6008, 1.75), (0.1951, 0.9808, -1.0), (0.1179, 0.5893, 1.75), (0.3827, 0.9239, -1.0), (0.2305, 0.5552, 1.75), (0.5556, 0.8315, -1.0), (0.3342, 0.4997, 1.75), (0.7071, 0.7071, -1.0), (0.4251, 0.4251, 1.75), (0.8315, 0.5556, -1.0), (0.4997, 0.3342, 1.75), (0.9239, 0.3827, -1.0), (0.5552, 0.2305, 1.75), (0.9808, 0.1951, -1.0), (0.5893, 0.1179, 1.75), (1.0, 7.55e-08, -1.0), (0.6008, 0.0008411, 1.75), (0.000841, 0.0008411, 1.75), (0.0, 7.55e-08, -1.0)], [], [(0, 1, 3, 2), (2, 3, 5, 4), (4, 5, 7, 6), (6, 7, 9, 8), (8, 9, 11, 10), (10, 11, 13, 12), (12, 13, 15, 14), (14, 15, 17, 16), (0, 2, 4, 6, 8, 10, 12, 14, 16, 19), (1, 19, 18), (18, 19, 17), (16, 17, 19), (0, 19, 1), (3, 1, 18, 17, 15, 13, 11, 9, 7, 5)])
me_cylinder_003.materials.append(mat_material_002)
me_cylinder_003.use_remesh_preserve_volume = False
me_cylinder_003.use_remesh_preserve_attributes = False
me_cylinder_003.use_mirror_vertex_groups = False
me_cylinder_003.update()
me_cone = bpy.data.meshes.new('Cone')
me_cone.from_pydata([(0.0, 1.0, -1.0), (0.0, 0.0, 1.0), (0.1951, 0.9808, -1.0), (0.3827, 0.9239, -1.0), (0.5556, 0.8315, -1.0), (0.7071, 0.7071, -1.0), (0.8315, 0.5556, -1.0), (0.9239, 0.3827, -1.0), (0.9808, 0.1951, -1.0), (1.0, 7.55e-08, -1.0), (0.9808, -0.1951, -1.0), (0.9239, -0.3827, -1.0), (0.8315, -0.5556, -1.0), (0.7071, -0.7071, -1.0), (0.5556, -0.8315, -1.0), (0.3827, -0.9239, -1.0), (0.1951, -0.9808, -1.0), (-3.258e-07, -1.0, -1.0), (-0.1951, -0.9808, -1.0), (-0.3827, -0.9239, -1.0), (-0.5556, -0.8315, -1.0), (-0.7071, -0.7071, -1.0), (-0.8315, -0.5556, -1.0), (-0.9239, -0.3827, -1.0), (-0.9808, -0.1951, -1.0), (-1.0, 9.656e-07, -1.0), (-0.9808, 0.1951, -1.0), (-0.9239, 0.3827, -1.0), (-0.8315, 0.5556, -1.0), (-0.7071, 0.7071, -1.0), (-0.5556, 0.8315, -1.0), (-0.3827, 0.9239, -1.0), (-0.1951, 0.9808, -1.0)], [], [(31, 1, 32), (0, 1, 2), (30, 1, 31), (29, 1, 30), (28, 1, 29), (27, 1, 28), (26, 1, 27), (25, 1, 26), (24, 1, 25), (23, 1, 24), (22, 1, 23), (21, 1, 22), (20, 1, 21), (19, 1, 20), (18, 1, 19), (17, 1, 18), (16, 1, 17), (15, 1, 16), (14, 1, 15), (13, 1, 14), (12, 1, 13), (11, 1, 12), (10, 1, 11), (9, 1, 10), (8, 1, 9), (7, 1, 8), (6, 1, 7), (5, 1, 6), (4, 1, 5), (3, 1, 4), (32, 1, 0), (2, 1, 3), (0, 2, 3, 4, 5, 6, 7, 8, 9, 10, 11, 12, 13, 14, 15, 16, 17, 18, 19, 20, 21, 22, 23, 24, 25, 26, 27, 28, 29, 30, 31, 32)])
me_cone.materials.append(mat_material_001)
me_cone.use_remesh_preserve_volume = False
me_cone.use_remesh_preserve_attributes = False
me_cone.use_mirror_vertex_groups = False
me_cone.update()
me_cylinder_002 = bpy.data.meshes.new('Cylinder.002')
me_cylinder_002.from_pydata([(0.0, 1.0, -1.0), (0.000841, 0.6008, 1.75), (0.1951, 0.9808, -1.0), (0.1179, 0.5893, 1.75), (0.3827, 0.9239, -1.0), (0.2305, 0.5552, 1.75), (0.5556, 0.8315, -1.0), (0.3342, 0.4997, 1.75), (0.7071, 0.7071, -1.0), (0.4251, 0.4251, 1.75), (0.8315, 0.5556, -1.0), (0.4997, 0.3342, 1.75), (0.9239, 0.3827, -1.0), (0.5552, 0.2305, 1.75), (0.9808, 0.1951, -1.0), (0.5893, 0.1179, 1.75), (1.0, 7.55e-08, -1.0), (0.6008, 0.0008411, 1.75), (0.000841, 0.0008411, 1.75), (0.0, 7.55e-08, -1.0)], [], [(0, 1, 3, 2), (2, 3, 5, 4), (4, 5, 7, 6), (6, 7, 9, 8), (8, 9, 11, 10), (10, 11, 13, 12), (12, 13, 15, 14), (14, 15, 17, 16), (0, 2, 4, 6, 8, 10, 12, 14, 16, 19), (1, 19, 18), (18, 19, 17), (16, 17, 19), (0, 19, 1), (3, 1, 18, 17, 15, 13, 11, 9, 7, 5)])
me_cylinder_002.materials.append(mat_material_003)
me_cylinder_002.use_remesh_preserve_volume = False
me_cylinder_002.use_remesh_preserve_attributes = False
me_cylinder_002.use_mirror_vertex_groups = False
me_cylinder_002.update()
me_cylinder_001 = bpy.data.meshes.new('Cylinder.001')
me_cylinder_001.from_pydata([(0.0, 1.0, -1.0), (-1.46e-07, 1.0, 1.75), (0.1951, 0.9808, -1.0), (0.1951, 0.9808, 1.75), (0.3827, 0.9239, -1.0), (0.3827, 0.9239, 1.75), (0.5556, 0.8315, -1.0), (0.5556, 0.8315, 1.75), (0.7071, 0.7071, -1.0), (0.7071, 0.7071, 1.75), (0.8315, 0.5556, -1.0), (0.8315, 0.5556, 1.75), (0.9239, 0.3827, -1.0), (0.9239, 0.3827, 1.75), (0.9808, 0.1951, -1.0), (0.9808, 0.1951, 1.75), (1.0, 7.55e-08, -1.0), (1.0, -2.527e-08, 1.75), (-1.46e-07, -2.527e-08, 1.75), (0.0, 7.55e-08, -1.0), (0.0007652, 0.9008, 3.0), (0.1763, 0.8835, 3.0), (0.3452, 0.8323, 3.0), (0.5008, 0.7491, 3.0), (0.6372, 0.6372, 3.0), (0.7491, 0.5008, 3.0), (0.8323, 0.3452, 3.0), (0.8835, 0.1763, 3.0), (0.9008, 0.0007657, 3.0), (0.0007652, 0.0007657, 3.0)], [], [(0, 1, 3, 2), (2, 3, 5, 4), (4, 5, 7, 6), (6, 7, 9, 8), (8, 9, 11, 10), (10, 11, 13, 12), (12, 13, 15, 14), (14, 15, 17, 16), (0, 2, 4, 6, 8, 10, 12, 14, 16, 19), (18, 17, 28, 29), (1, 19, 18), (18, 19, 17), (16, 17, 19), (0, 19, 1), (21, 20, 29, 28, 27, 26, 25, 24, 23, 22), (1, 18, 29, 20), (17, 15, 27, 28), (15, 13, 26, 27), (13, 11, 25, 26), (11, 9, 24, 25), (9, 7, 23, 24), (7, 5, 22, 23), (5, 3, 21, 22), (3, 1, 20, 21)])
me_cylinder_001.materials.append(mat_material_002)
me_cylinder_001.use_remesh_preserve_volume = False
me_cylinder_001.use_remesh_preserve_attributes = False
me_cylinder_001.use_mirror_vertex_groups = False
me_cylinder_001.update()
me_cylinder = bpy.data.meshes.new('Cylinder')
me_cylinder.from_pydata([(0.0, 1.0, -1.0), (0.0, 1.0, 1.0), (0.1951, 0.9808, -1.0), (0.1951, 0.9808, 1.0), (0.3827, 0.9239, -1.0), (0.3827, 0.9239, 1.0), (0.5556, 0.8315, -1.0), (0.5556, 0.8315, 1.0), (0.7071, 0.7071, -1.0), (0.7071, 0.7071, 1.0), (0.8315, 0.5556, -1.0), (0.8315, 0.5556, 1.0), (0.9239, 0.3827, -1.0), (0.9239, 0.3827, 1.0), (0.9808, 0.1951, -1.0), (0.9808, 0.1951, 1.0), (1.0, 7.55e-08, -1.0), (1.0, 7.55e-08, 1.0), (0.0, 7.55e-08, 1.0), (0.0, 7.55e-08, -1.0), (-0.0002022, 0.6998, -3.5), (0.1364, 0.6863, -3.5), (0.2677, 0.6465, -3.5), (0.3887, 0.5818, -3.5), (0.4948, 0.4948, -3.5), (0.5818, 0.3887, -3.5), (0.6465, 0.2677, -3.5), (0.6863, 0.1364, -3.5), (0.6998, -0.000202, -3.5), (-0.0002022, -0.000202, -3.5)], [], [(0, 1, 3, 2), (2, 3, 5, 4), (4, 5, 7, 6), (6, 7, 9, 8), (8, 9, 11, 10), (10, 11, 13, 12), (12, 13, 15, 14), (14, 15, 17, 16), (16, 19, 29, 28), (3, 1, 18, 17, 15, 13, 11, 9, 7, 5), (1, 19, 18), (18, 19, 17), (16, 17, 19), (0, 19, 1), (20, 21, 22, 23, 24, 25, 26, 27, 28, 29), (19, 0, 20, 29), (14, 16, 28, 27), (12, 14, 27, 26), (10, 12, 26, 25), (8, 10, 25, 24), (6, 8, 24, 23), (4, 6, 23, 22), (2, 4, 22, 21), (0, 2, 21, 20)])
me_cylinder.materials.append(mat_material_003)
me_cylinder.use_remesh_preserve_volume = False
me_cylinder.use_remesh_preserve_attributes = False
me_cylinder.use_mirror_vertex_groups = False
me_cylinder.update()

# ---- objects
ob_cylinder_016 = bpy.data.objects.new('Cylinder.016', me_cylinder_016)
ob_cylinder_015 = bpy.data.objects.new('Cylinder.015', me_cylinder_015)
ob_cylinder_014 = bpy.data.objects.new('Cylinder.014', me_cylinder_014)
ob_cylinder_013 = bpy.data.objects.new('Cylinder.013', me_cylinder_013)
ob_cylinder_012 = bpy.data.objects.new('Cylinder.012', me_cylinder_012)
ob_sun = bpy.data.objects.new('Sun', light_sun)
ob_cube_002 = bpy.data.objects.new('Cube.002', me_cube_003)
ob_cube_001 = bpy.data.objects.new('Cube.001', me_cube_002)
ob_cube = bpy.data.objects.new('Cube', me_cube_001)
ob_cylinder_011 = bpy.data.objects.new('Cylinder.011', me_cylinder_011)
ob_cylinder_010 = bpy.data.objects.new('Cylinder.010', me_cylinder_010)
ob_cylinder_009 = bpy.data.objects.new('Cylinder.009', me_cylinder_009)
ob_cylinder_008 = bpy.data.objects.new('Cylinder.008', me_cylinder_008)
ob_cylinder_007 = bpy.data.objects.new('Cylinder.007', me_cylinder_007)
ob_cylinder_006 = bpy.data.objects.new('Cylinder.006', me_cylinder_006)
ob_cylinder_005 = bpy.data.objects.new('Cylinder.005', me_cylinder_005)
ob_cylinder_004 = bpy.data.objects.new('Cylinder.004', me_cylinder_004)
ob_cylinder_003 = bpy.data.objects.new('Cylinder.003', me_cylinder_003)
ob_cone = bpy.data.objects.new('Cone', me_cone)
ob_cylinder_002 = bpy.data.objects.new('Cylinder.002', me_cylinder_002)
ob_cylinder_001 = bpy.data.objects.new('Cylinder.001', me_cylinder_001)
ob_cylinder = bpy.data.objects.new('Cylinder', me_cylinder)
ob_lamp = bpy.data.objects.new('Lamp', light_lamp)
ob_camera = bpy.data.objects.new('Camera', cam_camera)

# ---- transforms, parenting, visibility, modifiers, constraints
ob_cylinder_016.location = (1.4, 0.0, 0.0)
ob_cylinder_016.rotation_euler = (1.571, -1.047, -1.571)
ob_cylinder_016.scale = (0.7, 0.7, 0.196)
ob_cylinder_016.lineart.crease_threshold = 0.0
_m = ob_cylinder_016.modifiers.new('Bevel', 'BEVEL')
_m.limit_method = 'NONE'
_m.spread = 0.0
ob_cylinder_015.location = (-0.2, 0.0, 0.0)
ob_cylinder_015.rotation_euler = (1.571, -1.047, -1.571)
ob_cylinder_015.scale = (0.7, 0.7, 0.196)
ob_cylinder_015.lineart.crease_threshold = 0.0
_m = ob_cylinder_015.modifiers.new('Bevel', 'BEVEL')
_m.limit_method = 'NONE'
_m.spread = 0.0
ob_cylinder_014.location = (0.7, 0.0, 0.0)
ob_cylinder_014.rotation_euler = (1.571, -1.047, -1.571)
ob_cylinder_014.scale = (0.7, 0.7, 0.49)
ob_cylinder_014.lineart.crease_threshold = 0.0
_m = ob_cylinder_014.modifiers.new('Bevel', 'BEVEL')
_m.limit_method = 'NONE'
_m.spread = 0.0
ob_cylinder_013.location = (-0.7, -0.2456, -0.01658)
ob_cylinder_013.rotation_euler = (-1.344e-07, -1.571, 0.0)
ob_cylinder_013.scale = (0.03, 0.06, 0.93)
ob_cylinder_013.lineart.crease_threshold = 0.0
ob_cylinder_012.location = (0.4, 0.0, 0.0)
ob_cylinder_012.rotation_euler = (-1.571, -1.047, 1.571)
ob_cylinder_012.scale = (1.0, 1.0, 1.344)
ob_cylinder_012.lineart.crease_threshold = 0.0
_m = ob_cylinder_012.modifiers.new('Bevel', 'BEVEL')
_m.limit_method = 'NONE'
_m.spread = 0.0
ob_sun.location = (7.955, -0.4346, 0.0)
ob_sun.rotation_euler = (-0.4189, -0.1396, 0.2094)
ob_sun.lineart.crease_threshold = 0.0
ob_cube_002.location = (0.6388, 0.06129, 0.0)
ob_cube_002.rotation_euler = (9.836e-08, 5.76, -1.571)
ob_cube_002.scale = (1.0, 1.0, 0.012)
ob_cube_002.lineart.crease_threshold = 0.0
ob_cube_001.location = (0.6388, 0.06129, 0.0)
ob_cube_001.rotation_euler = (-3.671e-07, 3.665, -1.571)
ob_cube_001.scale = (1.0, 1.0, 0.012)
ob_cube_001.lineart.crease_threshold = 0.0
ob_cube.location = (0.6388, 0.06129, 0.0)
ob_cube.rotation_euler = (1.571, 1.571, 0.0)
ob_cube.scale = (1.0, 1.0, 0.012)
ob_cube.lineart.crease_threshold = 0.0
ob_cylinder_011.location = (0.2388, 0.06122, 1.35e-07)
ob_cylinder_011.rotation_euler = (4.712, 0.7854, 1.571)
ob_cylinder_011.scale = (0.24, 0.24, 0.4)
ob_cylinder_011.lineart.crease_threshold = 0.0
_m = ob_cylinder_011.modifiers.new('Bevel', 'BEVEL')
_m.width = 0.02
_m.width_pct = 0.02
_m.limit_method = 'NONE'
_m.spread = 0.0
ob_cylinder_010.location = (-0.5612, 0.06122, 1.926e-08)
ob_cylinder_010.rotation_euler = (4.712, 0.7854, 1.571)
ob_cylinder_010.scale = (0.24, 0.24, 0.4)
ob_cylinder_010.lineart.crease_threshold = 0.0
_m = ob_cylinder_010.modifiers.new('Bevel', 'BEVEL')
_m.width = 0.02
_m.width_pct = 0.02
_m.limit_method = 'NONE'
_m.spread = 0.0
ob_cylinder_009.location = (-1.941, 0.06122, -1.193e-07)
ob_cylinder_009.rotation_euler = (4.712, 0.7854, 1.571)
ob_cylinder_009.scale = (0.216, 0.216, 0.18)
ob_cylinder_009.lineart.crease_threshold = 0.0
_m = ob_cylinder_009.modifiers.new('Bevel', 'BEVEL')
_m.width = 0.02
_m.width_pct = 0.02
_m.limit_method = 'NONE'
_m.spread = 0.0
ob_cylinder_008.location = (-1.941, 0.06122, -1.193e-07)
ob_cylinder_008.rotation_euler = (1.571, 0.7854, -1.571)
ob_cylinder_008.scale = (0.216, 0.216, 0.18)
ob_cylinder_008.lineart.crease_threshold = 0.0
_m = ob_cylinder_008.modifiers.new('Bevel', 'BEVEL')
_m.width = 0.02
_m.width_pct = 0.02
_m.limit_method = 'NONE'
_m.spread = 0.0
ob_cylinder_007.location = (-0.5612, 0.06122, 1.926e-08)
ob_cylinder_007.rotation_euler = (1.571, 0.7854, -1.571)
ob_cylinder_007.scale = (0.24, 0.24, 0.4)
ob_cylinder_007.lineart.crease_threshold = 0.0
_m = ob_cylinder_007.modifiers.new('Bevel', 'BEVEL')
_m.width = 0.02
_m.width_pct = 0.02
_m.limit_method = 'NONE'
_m.spread = 0.0
ob_cylinder_006.location = (0.2388, 0.06122, 1.35e-07)
ob_cylinder_006.rotation_euler = (1.571, 0.7854, -1.571)
ob_cylinder_006.scale = (0.24, 0.24, 0.4)
ob_cylinder_006.lineart.crease_threshold = 0.0
_m = ob_cylinder_006.modifiers.new('Bevel', 'BEVEL')
_m.width = 0.02
_m.width_pct = 0.02
_m.limit_method = 'NONE'
_m.spread = 0.0
ob_cylinder_005.location = (0.2388, 0.06122, 1.35e-07)
ob_cylinder_005.rotation_euler = (-1.571, -2.356, 1.571)
ob_cylinder_005.scale = (0.24, 0.24, 0.4)
ob_cylinder_005.lineart.crease_threshold = 0.0
_m = ob_cylinder_005.modifiers.new('Bevel', 'BEVEL')
_m.width = 0.02
_m.width_pct = 0.02
_m.limit_method = 'NONE'
_m.spread = 0.0
ob_cylinder_004.location = (-0.5612, 0.06122, 1.926e-08)
ob_cylinder_004.rotation_euler = (-1.571, -2.356, 1.571)
ob_cylinder_004.scale = (0.24, 0.24, 0.4)
ob_cylinder_004.lineart.crease_threshold = 0.0
_m = ob_cylinder_004.modifiers.new('Bevel', 'BEVEL')
_m.width = 0.02
_m.width_pct = 0.02
_m.limit_method = 'NONE'
_m.spread = 0.0
ob_cylinder_003.location = (-1.941, 0.06122, -1.193e-07)
ob_cylinder_003.rotation_euler = (-1.571, -2.356, 1.571)
ob_cylinder_003.scale = (0.216, 0.216, 0.18)
ob_cylinder_003.lineart.crease_threshold = 0.0
_m = ob_cylinder_003.modifiers.new('Bevel', 'BEVEL')
_m.width = 0.02
_m.width_pct = 0.02
_m.limit_method = 'NONE'
_m.spread = 0.0
ob_cone.location = (-2.461, 0.06122, -1.398e-07)
ob_cone.rotation_euler = (1.571, -2.356, -1.571)
ob_cone.scale = (0.132, 0.132, 0.22)
ob_cone.lineart.crease_threshold = 0.0
ob_cylinder_002.location = (-1.941, 0.06122, -1.193e-07)
ob_cylinder_002.rotation_euler = (1.571, -2.356, -1.571)
ob_cylinder_002.scale = (0.216, 0.216, 0.18)
ob_cylinder_002.lineart.crease_threshold = 0.0
_m = ob_cylinder_002.modifiers.new('Bevel', 'BEVEL')
_m.width = 0.02
_m.width_pct = 0.02
_m.limit_method = 'NONE'
_m.spread = 0.0
ob_cylinder_001.location = (-0.5612, 0.06122, 1.926e-08)
ob_cylinder_001.rotation_euler = (1.571, -2.356, -1.571)
ob_cylinder_001.scale = (0.24, 0.24, 0.4)
ob_cylinder_001.lineart.crease_threshold = 0.0
_m = ob_cylinder_001.modifiers.new('Bevel', 'BEVEL')
_m.width = 0.02
_m.width_pct = 0.02
_m.limit_method = 'NONE'
_m.spread = 0.0
ob_cylinder.location = (0.2388, 0.06122, 1.35e-07)
ob_cylinder.rotation_euler = (1.571, -2.356, -1.571)
ob_cylinder.scale = (0.24, 0.24, 0.4)
ob_cylinder.lineart.crease_threshold = 0.0
_m = ob_cylinder.modifiers.new('Bevel', 'BEVEL')
_m.width = 0.02
_m.width_pct = 0.02
_m.limit_method = 'NONE'
_m.spread = 0.0
ob_lamp.location = (-2.027, -2.018, 5.904)
ob_lamp.rotation_euler = (0.6503, 0.05522, 1.866)
ob_lamp.lock_rotations_4d = False
ob_lamp.empty_display_type = 'ARROWS'
ob_lamp.color = (0.0, 0.0, 0.0, 0.0)
ob_lamp.lineart.crease_threshold = 0.0
ob_camera.location = (-10.0, -10.0, 8.2)
ob_camera.rotation_euler = (1.047, 0.0, -0.7854)
ob_camera.lock_rotations_4d = False
ob_camera.empty_display_type = 'ARROWS'
ob_camera.color = (0.0, 0.0, 0.0, 0.0)
ob_camera.display_type = 'WIRE'
ob_camera.lineart.crease_threshold = 0.0

# ---- collection membership
col_collection_1.objects.link(ob_cylinder_016)
col_collection_1.objects.link(ob_cylinder_015)
col_collection_1.objects.link(ob_cylinder_014)
col_collection_1.objects.link(ob_cylinder_013)
col_collection_1.objects.link(ob_cylinder_012)
col_collection_1.objects.link(ob_sun)
col_collection_1.objects.link(ob_cube_002)
col_collection_1.objects.link(ob_cube_001)
col_collection_1.objects.link(ob_cube)
col_collection_1.objects.link(ob_cylinder_011)
col_collection_1.objects.link(ob_cylinder_010)
col_collection_1.objects.link(ob_cylinder_009)
col_collection_1.objects.link(ob_cylinder_008)
col_collection_1.objects.link(ob_cylinder_007)
col_collection_1.objects.link(ob_cylinder_006)
col_collection_1.objects.link(ob_cylinder_005)
col_collection_1.objects.link(ob_cylinder_004)
col_collection_1.objects.link(ob_cylinder_003)
col_collection_1.objects.link(ob_cone)
col_collection_1.objects.link(ob_cylinder_002)
col_collection_1.objects.link(ob_cylinder_001)
col_collection_1.objects.link(ob_cylinder)
col_collection_1.objects.link(ob_lamp)
col_collection_1.objects.link(ob_camera)

# ---- scene / render settings (as saved in the file)
scene.camera = ob_camera
scene.frame_start = 1; scene.frame_end = 250; scene.frame_set(1)
scene.render.engine = 'BLENDER_EEVEE_NEXT'
scene.render.image_settings.compression = 90
scene.render.resolution_x = 1600
scene.render.resolution_y = 1600
scene.render.resolution_percentage = 50
scene.render.dither_intensity = 0.0
scene.render.film_transparent = True
scene.cycles.use_denoising = False
scene.cycles.samples = 10
scene.cycles.sampling_pattern = 'TABULATED_SOBOL'
scene.cycles.light_sampling_threshold = 0.0
scene.cycles.use_adaptive_sampling = False
scene.cycles.use_light_tree = False
scene.cycles.blur_glossy = 0.0
scene.cycles.volume_bounces = 1
scene.cycles.pixel_filter_type = 'GAUSSIAN'
scene.cycles.sample_clamp_indirect = 0.0
scene.view_settings.view_transform = 'Standard'
bpy.context.view_layer.update()
